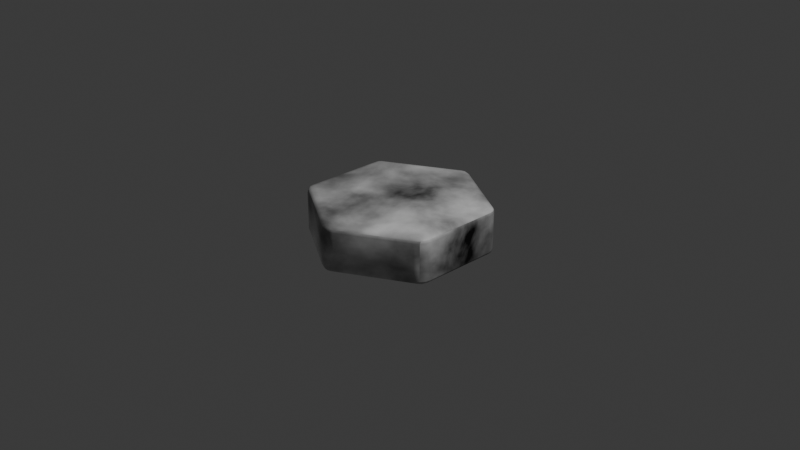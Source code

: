 # Source: Hexagon.blend  (saved by Blender 4.0.36; exported with 4.5.12 LTS)
import bpy
from mathutils import Matrix  # noqa: F401  (used for matrix-valued properties, if any)

bpy.ops.wm.read_factory_settings(use_empty=True)
scene = bpy.context.scene
scene.name = 'Scene'

# ---- collections
col_collection = bpy.data.collections.new('Collection'); scene.collection.children.link(col_collection)

# ---- materials (node trees are filled in below, after node groups)
mat_ground = bpy.data.materials.new('Ground')
mat_ground.use_transparent_shadow = False

# ---- material node trees
mat_ground.use_nodes = True; mat_ground.node_tree.nodes.clear()
_N = mat_ground.node_tree.nodes; _L = mat_ground.node_tree.links
n0 = _N.new('ShaderNodeOutputMaterial'); n0.name = 'Material Output'; n0.location = (531, 289)
n1 = _N.new('ShaderNodeBsdfPrincipled'); n1.name = 'Principled BSDF'; n1.location = (-203, 266)
n1.inputs[3].default_value = 1.45
n2 = _N.new('ShaderNodeValToRGB'); n2.name = 'Color Ramp'; n2.location = (-660, 308)
while len(n2.color_ramp.elements) > 1: n2.color_ramp.elements.remove(n2.color_ramp.elements[-1])
n2.color_ramp.elements[0].position = 0.2909; n2.color_ramp.elements[0].color = (0.0, 0.0, 0.0, 1.0)
_e = n2.color_ramp.elements.new(0.7273); _e.color = (1.0, 1.0, 1.0, 1.0)
n3 = _N.new('ShaderNodeTexNoise'); n3.name = 'Noise Texture'; n3.location = (-828, 149)
n3.inputs[3].default_value = 11.1
n3.inputs[8].default_value = 0.2
n4 = _N.new('ShaderNodeUVMap'); n4.name = 'UV Map'; n4.location = (-1054, 89)
_L.new(n1.outputs[0], n0.inputs[0])
_L.new(n3.outputs[0], n2.inputs[0])
_L.new(n2.outputs[0], n1.inputs[0])
_L.new(n4.outputs[0], n3.inputs[0])
n0.is_active_output = True

# ---- world
world_world = bpy.data.worlds.new('World'); scene.world = world_world
world_world.use_nodes = True; world_world.node_tree.nodes.clear()
_N = world_world.node_tree.nodes; _L = world_world.node_tree.links
n0 = _N.new('ShaderNodeOutputWorld'); n0.name = 'World Output'; n0.location = (300, 300)
n1 = _N.new('ShaderNodeBackground'); n1.name = 'Background'; n1.location = (10, 300)
n1.inputs[0].default_value = (0.05088, 0.05088, 0.05088, 1.0)
_L.new(n1.outputs[0], n0.inputs[0])
n0.is_active_output = True
world_world.color = (0.05088, 0.05088, 0.05088)
world_world.use_sun_shadow = False
world_world.sun_shadow_jitter_overblur = 0.0

# ---- cameras
cam_camera = bpy.data.cameras.new('Camera')
cam_camera.clip_end = 100.0
cam_camera.ortho_scale = 7.314

# ---- lights
light_light = bpy.data.lights.new('Light', 'POINT')
light_light.transmission_factor = 0.0
light_light.use_soft_falloff = False
light_light.energy = 1000.0
light_light.shadow_soft_size = 0.1
light_light.shadow_maximum_resolution = 0.006
light_light.use_absolute_resolution = True

# ---- meshes
me_cylinder = bpy.data.meshes.new('Cylinder')
me_cylinder.from_pydata([(0.0, 0.9, -0.25), (-0.0866, 0.95, -0.2), (0.0866, 0.95, -0.2), (-0.02884, 0.9308, -0.2431), (0.02884, 0.9308, -0.2431), (3.725e-09, 0.9517, -0.2376), (-0.03156, 0.9671, -0.2), (-0.06066, 0.9496, -0.225), (-0.01928, 0.9638, -0.2241), (0.06066, 0.9496, -0.225), (0.03156, 0.9671, -0.2), (0.01928, 0.9638, -0.2241), (0.0, 0.9, 0.25), (0.0866, 0.95, 0.2), (-0.0866, 0.95, 0.2), (0.02884, 0.9308, 0.2431), (-0.02884, 0.9308, 0.2431), (-3.725e-09, 0.9517, 0.2376), (0.03156, 0.9671, 0.2), (0.06066, 0.9496, 0.225), (0.01928, 0.9638, 0.2241), (-0.06066, 0.9496, 0.225), (-0.03156, 0.9671, 0.2), (-0.01928, 0.9638, 0.2241), (0.7794, 0.45, -0.25), (0.7794, 0.55, -0.2), (0.866, 0.4, -0.2), (0.7917, 0.4904, -0.2431), (0.8206, 0.4404, -0.2431), (0.8242, 0.4758, -0.2376), (0.8217, 0.5109, -0.2), (0.792, 0.5273, -0.225), (0.825, 0.4986, -0.2241), (0.8527, 0.4222, -0.225), (0.8533, 0.4562, -0.2), (0.8443, 0.4652, -0.2241), (0.7794, 0.45, 0.25), (0.866, 0.4, 0.2), (0.7794, 0.55, 0.2), (0.8206, 0.4404, 0.2431), (0.7917, 0.4904, 0.2431), (0.8242, 0.4758, 0.2376), (0.8533, 0.4562, 0.2), (0.8527, 0.4222, 0.225), (0.8443, 0.4652, 0.2241), (0.792, 0.5273, 0.225), (0.8217, 0.5109, 0.2), (0.825, 0.4986, 0.2241), (0.7794, -0.45, -0.25), (0.866, -0.4, -0.2), (0.7794, -0.55, -0.2), (0.8206, -0.4404, -0.2431), (0.7917, -0.4904, -0.2431), (0.8242, -0.4758, -0.2376), (0.8533, -0.4562, -0.2), (0.8527, -0.4222, -0.225), (0.8443, -0.4652, -0.2241), (0.792, -0.5273, -0.225), (0.8217, -0.5109, -0.2), (0.825, -0.4986, -0.2241), (0.7794, -0.45, 0.25), (0.7794, -0.55, 0.2), (0.866, -0.4, 0.2), (0.7917, -0.4904, 0.2431), (0.8206, -0.4404, 0.2431), (0.8242, -0.4758, 0.2376), (0.8217, -0.5109, 0.2), (0.792, -0.5273, 0.225), (0.825, -0.4986, 0.2241), (0.8527, -0.4222, 0.225), (0.8533, -0.4562, 0.2), (0.8443, -0.4652, 0.2241), (0.0, -0.9, -0.25), (0.0866, -0.95, -0.2), (-0.0866, -0.95, -0.2), (0.02884, -0.9308, -0.2431), (-0.02884, -0.9308, -0.2431), (-3.725e-09, -0.9517, -0.2376), (0.03156, -0.9671, -0.2), (0.06066, -0.9496, -0.225), (0.01928, -0.9638, -0.2241), (-0.06066, -0.9496, -0.225), (-0.03156, -0.9671, -0.2), (-0.01928, -0.9638, -0.2241), (0.0, -0.9, 0.25), (-0.0866, -0.95, 0.2), (0.0866, -0.95, 0.2), (-0.02884, -0.9308, 0.2431), (0.02884, -0.9308, 0.2431), (3.725e-09, -0.9517, 0.2376), (-0.03156, -0.9671, 0.2), (-0.06066, -0.9496, 0.225), (-0.01928, -0.9638, 0.2241), (0.06066, -0.9496, 0.225), (0.03156, -0.9671, 0.2), (0.01928, -0.9638, 0.2241), (-0.7794, -0.45, -0.25), (-0.7794, -0.55, -0.2), (-0.866, -0.4, -0.2), (-0.7917, -0.4904, -0.2431), (-0.8206, -0.4404, -0.2431), (-0.8242, -0.4758, -0.2376), (-0.8217, -0.5109, -0.2), (-0.792, -0.5273, -0.225), (-0.825, -0.4986, -0.2241), (-0.8527, -0.4222, -0.225), (-0.8533, -0.4562, -0.2), (-0.8443, -0.4652, -0.2241), (-0.7794, -0.45, 0.25), (-0.866, -0.4, 0.2), (-0.7794, -0.55, 0.2), (-0.8206, -0.4404, 0.2431), (-0.7917, -0.4904, 0.2431), (-0.8242, -0.4758, 0.2376), (-0.8533, -0.4562, 0.2), (-0.8527, -0.4222, 0.225), (-0.8443, -0.4652, 0.2241), (-0.792, -0.5273, 0.225), (-0.8217, -0.5109, 0.2), (-0.825, -0.4986, 0.2241), (-0.7794, 0.45, -0.25), (-0.866, 0.4, -0.2), (-0.7794, 0.55, -0.2), (-0.8206, 0.4404, -0.2431), (-0.7917, 0.4904, -0.2431), (-0.8242, 0.4758, -0.2376), (-0.8533, 0.4562, -0.2), (-0.8527, 0.4222, -0.225), (-0.8443, 0.4652, -0.2241), (-0.792, 0.5273, -0.225), (-0.8217, 0.5109, -0.2), (-0.825, 0.4986, -0.2241), (-0.7794, 0.45, 0.25), (-0.7794, 0.55, 0.2), (-0.866, 0.4, 0.2), (-0.7917, 0.4904, 0.2431), (-0.8206, 0.4404, 0.2431), (-0.8242, 0.4758, 0.2376), (-0.8217, 0.5109, 0.2), (-0.792, 0.5273, 0.225), (-0.825, 0.4986, 0.2241), (-0.8527, 0.4222, 0.225), (-0.8533, 0.4562, 0.2), (-0.8443, 0.4652, 0.2241)], [], [(122, 133, 14, 1), (50, 61, 86, 73), (74, 85, 110, 97), (98, 109, 134, 121), (26, 37, 62, 49), (36, 12, 132, 108, 84, 60), (2, 13, 38, 25), (0, 3, 5, 4), (3, 7, 8, 5), (1, 6, 8, 7), (6, 10, 11, 8), (2, 9, 11, 10), (9, 4, 5, 11), (5, 8, 11), (12, 15, 17, 16), (15, 19, 20, 17), (13, 18, 20, 19), (18, 22, 23, 20), (14, 21, 23, 22), (21, 16, 17, 23), (17, 20, 23), (24, 27, 29, 28), (27, 31, 32, 29), (25, 30, 32, 31), (30, 34, 35, 32), (26, 33, 35, 34), (33, 28, 29, 35), (29, 32, 35), (36, 39, 41, 40), (39, 43, 44, 41), (37, 42, 44, 43), (42, 46, 47, 44), (38, 45, 47, 46), (45, 40, 41, 47), (41, 44, 47), (48, 51, 53, 52), (51, 55, 56, 53), (49, 54, 56, 55), (54, 58, 59, 56), (50, 57, 59, 58), (57, 52, 53, 59), (53, 56, 59), (60, 63, 65, 64), (63, 67, 68, 65), (61, 66, 68, 67), (66, 70, 71, 68), (62, 69, 71, 70), (69, 64, 65, 71), (65, 68, 71), (72, 75, 77, 76), (75, 79, 80, 77), (73, 78, 80, 79), (78, 82, 83, 80), (74, 81, 83, 82), (81, 76, 77, 83), (77, 80, 83), (84, 87, 89, 88), (87, 91, 92, 89), (85, 90, 92, 91), (90, 94, 95, 92), (86, 93, 95, 94), (93, 88, 89, 95), (89, 92, 95), (96, 99, 101, 100), (99, 103, 104, 101), (97, 102, 104, 103), (102, 106, 107, 104), (98, 105, 107, 106), (105, 100, 101, 107), (101, 104, 107), (108, 111, 113, 112), (111, 115, 116, 113), (109, 114, 116, 115), (114, 118, 119, 116), (110, 117, 119, 118), (117, 112, 113, 119), (113, 116, 119), (120, 123, 125, 124), (123, 127, 128, 125), (121, 126, 128, 127), (126, 130, 131, 128), (122, 129, 131, 130), (129, 124, 125, 131), (125, 128, 131), (132, 135, 137, 136), (135, 139, 140, 137), (133, 138, 140, 139), (138, 142, 143, 140), (134, 141, 143, 142), (141, 136, 137, 143), (137, 140, 143), (2, 25, 31, 9), (9, 31, 27, 4), (4, 27, 24, 0), (38, 13, 19, 45), (45, 19, 15, 40), (40, 15, 12, 36), (1, 14, 22, 6), (6, 22, 18, 10), (10, 18, 13, 2), (37, 26, 34, 42), (42, 34, 30, 46), (46, 30, 25, 38), (26, 49, 55, 33), (33, 55, 51, 28), (28, 51, 48, 24), (62, 37, 43, 69), (69, 43, 39, 64), (64, 39, 36, 60), (61, 50, 58, 66), (66, 58, 54, 70), (70, 54, 49, 62), (50, 73, 79, 57), (57, 79, 75, 52), (52, 75, 72, 48), (86, 61, 67, 93), (93, 67, 63, 88), (88, 63, 60, 84), (85, 74, 82, 90), (90, 82, 78, 94), (94, 78, 73, 86), (74, 97, 103, 81), (81, 103, 99, 76), (76, 99, 96, 72), (110, 85, 91, 117), (117, 91, 87, 112), (112, 87, 84, 108), (109, 98, 106, 114), (114, 106, 102, 118), (118, 102, 97, 110), (98, 121, 127, 105), (105, 127, 123, 100), (100, 123, 120, 96), (134, 109, 115, 141), (141, 115, 111, 136), (136, 111, 108, 132), (133, 122, 130, 138), (138, 130, 126, 142), (142, 126, 121, 134), (122, 1, 7, 129), (129, 7, 3, 124), (124, 3, 0, 120), (14, 133, 139, 21), (21, 139, 135, 16), (16, 135, 132, 12), (0, 24, 48, 72, 96, 120)])
me_cylinder.polygons.foreach_set('use_smooth', [True] * 146)
_uv = me_cylinder.uv_layers.new(name='UVMap')
_uv.uv.foreach_set('vector', [0.1283, 0.9873, 0.01103, 0.9873, 0.01103, 0.7936, 0.1283, 0.7936, 0.2677, 0.9873, 0.1504, 0.9873, 0.1504, 0.7936, 0.2677, 0.7936, 0.2677, 0.7452, 0.1504, 0.7452, 0.1504, 0.5515, 0.2677, 0.5515, 0.4033, 0.7934, 0.286, 0.7934, 0.286, 0.5698, 0.4033, 0.5698, 0.5352, 0.7934, 0.4179, 0.7934, 0.4179, 0.5698, 0.5352, 0.5698, 0.25, 0.521, 0.02148, 0.3952, 0.02148, 0.1436, 0.25, 0.01782, 0.4785, 0.1436, 0.4785, 0.3952, 0.1283, 0.7452, 0.01103, 0.7452, 0.01103, 0.5515, 0.1283, 0.5515, 0.5215, 0.3952, 0.5179, 0.4065, 0.5084, 0.4024, 0.5094, 0.3925, 0.5179, 0.4065, 0.5178, 0.4168, 0.5081, 0.4088, 0.5084, 0.4024, 0.1283, 0.7936, 0.1283, 0.7782, 0.1354, 0.7748, 0.1356, 0.7863, 0.1283, 0.7782, 0.1283, 0.7606, 0.1354, 0.764, 0.1354, 0.7748, 0.1283, 0.7452, 0.1356, 0.7524, 0.1354, 0.764, 0.1283, 0.7606, 0.5, 0.3874, 0.5094, 0.3925, 0.5084, 0.4024, 0.5025, 0.3994, 0.1393, 0.7694, 0.1354, 0.7748, 0.1354, 0.764, 0.02148, 0.3952, 0.01787, 0.4065, 0.008359, 0.4024, 0.009417, 0.3925, 0.01787, 0.4065, 0.01778, 0.4168, 0.008115, 0.4088, 0.008359, 0.4024, 0.01103, 0.7452, 0.01103, 0.7606, 0.003954, 0.764, 0.003711, 0.7524, 0.01103, 0.7606, 0.01103, 0.7782, 0.003954, 0.7748, 0.003954, 0.764, 0.01103, 0.7936, 0.003711, 0.7863, 0.003954, 0.7748, 0.01103, 0.7782, 2.114e-08, 0.3874, 0.009417, 0.3925, 0.008359, 0.4024, 0.002462, 0.3994, 0.0, 0.7694, 0.003954, 0.764, 0.003954, 0.7748, 0.5215, 0.1436, 0.5094, 0.1463, 0.5084, 0.1364, 0.5179, 0.1323, 0.5094, 0.1463, 0.5, 0.1514, 0.5025, 0.1394, 0.5084, 0.1364, 0.1283, 0.5515, 0.1283, 0.5397, 0.1354, 0.5388, 0.1356, 0.548, 0.5352, 0.8244, 0.5352, 0.8091, 0.5423, 0.8116, 0.5423, 0.821, 0.5352, 0.7934, 0.5425, 0.7996, 0.5423, 0.8116, 0.5352, 0.8091, 0.5178, 0.122, 0.5179, 0.1323, 0.5084, 0.1364, 0.5081, 0.13, 0.5084, 0.1364, 0.5025, 0.1394, 0.5081, 0.13, 0.25, 0.521, 0.2585, 0.5296, 0.25, 0.5354, 0.2415, 0.5296, 0.2585, 0.5296, 0.2678, 0.5348, 0.2557, 0.5388, 0.25, 0.5354, 0.4179, 0.7934, 0.4179, 0.8091, 0.4109, 0.8116, 0.4106, 0.7996, 0.4179, 0.8091, 0.4179, 0.8244, 0.4109, 0.821, 0.4109, 0.8116, 0.01103, 0.5515, 0.003711, 0.548, 0.003954, 0.5388, 0.01103, 0.5397, 0.2322, 0.5348, 0.2415, 0.5296, 0.25, 0.5354, 0.2443, 0.5388, 0.25, 0.5354, 0.2557, 0.5388, 0.2443, 0.5388, 0.75, 0.01782, 0.7415, 0.009199, 0.75, 0.003381, 0.7585, 0.009199, 0.7415, 0.009199, 0.7322, 0.003968, 0.7443, 0.0, 0.75, 0.003381, 0.5352, 0.5698, 0.5352, 0.5541, 0.5423, 0.5516, 0.5425, 0.5636, 0.5352, 0.5541, 0.5352, 0.5388, 0.5423, 0.5422, 0.5423, 0.5516, 0.2677, 0.9873, 0.275, 0.9908, 0.2747, 1.0, 0.2677, 0.9991, 0.7678, 0.003968, 0.7585, 0.009199, 0.75, 0.003381, 0.7557, 8.511e-09, 0.75, 0.003381, 0.7443, 0.0, 0.7557, 8.511e-09, 0.4785, 0.3952, 0.4906, 0.3925, 0.4916, 0.4024, 0.4821, 0.4065, 0.4906, 0.3925, 0.5, 0.3874, 0.4975, 0.3994, 0.4916, 0.4024, 0.1504, 0.9873, 0.1504, 0.9991, 0.1433, 1.0, 0.1431, 0.9908, 0.4179, 0.5388, 0.4179, 0.5541, 0.4109, 0.5516, 0.4109, 0.5422, 0.4179, 0.5698, 0.4106, 0.5636, 0.4109, 0.5516, 0.4179, 0.5541, 0.4822, 0.4168, 0.4821, 0.4065, 0.4916, 0.4024, 0.4919, 0.4088, 0.4916, 0.4024, 0.4975, 0.3994, 0.4919, 0.4088, 0.9785, 0.1436, 0.9821, 0.1323, 0.9916, 0.1364, 0.9906, 0.1463, 0.9821, 0.1323, 0.9822, 0.122, 0.9919, 0.13, 0.9916, 0.1364, 0.2677, 0.7936, 0.2677, 0.7782, 0.2747, 0.7748, 0.275, 0.7863, 0.2677, 0.7782, 0.2677, 0.7606, 0.2747, 0.764, 0.2747, 0.7748, 0.2677, 0.7452, 0.275, 0.7524, 0.2747, 0.764, 0.2677, 0.7606, 1.0, 0.1514, 0.9906, 0.1463, 0.9916, 0.1364, 0.9975, 0.1394, 0.2787, 0.7694, 0.2747, 0.7748, 0.2747, 0.764, 0.4785, 0.1436, 0.4821, 0.1323, 0.4916, 0.1364, 0.4906, 0.1463, 0.4821, 0.1323, 0.4822, 0.122, 0.4919, 0.13, 0.4916, 0.1364, 0.1504, 0.7452, 0.1504, 0.7606, 0.1433, 0.764, 0.1431, 0.7524, 0.1504, 0.7606, 0.1504, 0.7782, 0.1433, 0.7748, 0.1433, 0.764, 0.1504, 0.7936, 0.1431, 0.7863, 0.1433, 0.7748, 0.1504, 0.7782, 0.5, 0.1514, 0.4906, 0.1463, 0.4916, 0.1364, 0.4975, 0.1394, 0.1393, 0.7694, 0.1433, 0.764, 0.1433, 0.7748, 0.9785, 0.3952, 0.9906, 0.3925, 0.9916, 0.4024, 0.9821, 0.4065, 0.9906, 0.3925, 1.0, 0.3874, 0.9975, 0.3994, 0.9916, 0.4024, 0.2677, 0.5515, 0.2677, 0.5397, 0.2747, 0.5388, 0.275, 0.548, 0.4033, 0.8244, 0.4033, 0.8091, 0.4104, 0.8116, 0.4104, 0.821, 0.4033, 0.7934, 0.4106, 0.7996, 0.4104, 0.8116, 0.4033, 0.8091, 0.9822, 0.4168, 0.9821, 0.4065, 0.9916, 0.4024, 0.9919, 0.4088, 0.9916, 0.4024, 0.9975, 0.3994, 0.9919, 0.4088, 0.25, 0.01782, 0.2415, 0.009199, 0.25, 0.003381, 0.2585, 0.009199, 0.2415, 0.009199, 0.2322, 0.003968, 0.2443, 1.569e-08, 0.25, 0.003381, 0.286, 0.7934, 0.286, 0.8091, 0.2789, 0.8116, 0.2787, 0.7996, 0.286, 0.8091, 0.286, 0.8244, 0.2789, 0.821, 0.2789, 0.8116, 0.1504, 0.5515, 0.1431, 0.548, 0.1433, 0.5388, 0.1504, 0.5397, 0.2678, 0.003968, 0.2585, 0.009199, 0.25, 0.003381, 0.2557, 2.42e-08, 0.25, 0.003381, 0.2443, 1.569e-08, 0.2557, 2.42e-08, 0.75, 0.521, 0.7585, 0.5296, 0.75, 0.5354, 0.7415, 0.5296, 0.7585, 0.5296, 0.7678, 0.5348, 0.7557, 0.5388, 0.75, 0.5354, 0.4033, 0.5698, 0.4033, 0.5541, 0.4104, 0.5516, 0.4106, 0.5636, 0.4033, 0.5541, 0.4033, 0.5388, 0.4104, 0.5422, 0.4104, 0.5516, 0.1283, 0.9873, 0.1356, 0.9908, 0.1354, 1.0, 0.1283, 0.9991, 0.7322, 0.5348, 0.7415, 0.5296, 0.75, 0.5354, 0.7443, 0.5388, 0.75, 0.5354, 0.7557, 0.5388, 0.7443, 0.5388, 0.02148, 0.1436, 0.009417, 0.1463, 0.008359, 0.1364, 0.01787, 0.1323, 0.009417, 0.1463, 1.065e-08, 0.1514, 0.002462, 0.1394, 0.008359, 0.1364, 0.01103, 0.9873, 0.01103, 0.9991, 0.003954, 1.0, 0.003711, 0.9908, 0.286, 0.5388, 0.286, 0.5541, 0.2789, 0.5516, 0.2789, 0.5422, 0.286, 0.5698, 0.2787, 0.5636, 0.2789, 0.5516, 0.286, 0.5541, 0.01778, 0.122, 0.01787, 0.1323, 0.008359, 0.1364, 0.008115, 0.13, 0.008359, 0.1364, 0.002462, 0.1394, 0.008115, 0.13, 0.1283, 0.7452, 0.1283, 0.5515, 0.1356, 0.548, 0.1356, 0.7524, 0.5, 0.3874, 0.5, 0.1514, 0.5094, 0.1463, 0.5094, 0.3925, 0.5094, 0.3925, 0.5094, 0.1463, 0.5215, 0.1436, 0.5215, 0.3952, 0.01103, 0.5515, 0.01103, 0.7452, 0.003711, 0.7524, 0.003711, 0.548, 0.2322, 0.5348, 0.01778, 0.4168, 0.01787, 0.4065, 0.2415, 0.5296, 0.2415, 0.5296, 0.01787, 0.4065, 0.02148, 0.3952, 0.25, 0.521, 0.1283, 0.7936, 0.01103, 0.7936, 0.01103, 0.7782, 0.1283, 0.7782, 0.1283, 0.7782, 0.01103, 0.7782, 0.01103, 0.7606, 0.1283, 0.7606, 0.1283, 0.7606, 0.01103, 0.7606, 0.01103, 0.7452, 0.1283, 0.7452, 0.4179, 0.7934, 0.5352, 0.7934, 0.5352, 0.8091, 0.4179, 0.8091, 0.4179, 0.8091, 0.5352, 0.8091, 0.5352, 0.8244, 0.4179, 0.8244, 0.01103, 0.5397, 0.1283, 0.5397, 0.1283, 0.5515, 0.01103, 0.5515, 0.5352, 0.7934, 0.5352, 0.5698, 0.5425, 0.5636, 0.5425, 0.7996, 0.5178, 0.122, 0.7322, 0.003968, 0.7415, 0.009199, 0.5179, 0.1323, 0.5179, 0.1323, 0.7415, 0.009199, 0.75, 0.01782, 0.5215, 0.1436, 0.4179, 0.5698, 0.4179, 0.7934, 0.4106, 0.7996, 0.4106, 0.5636, 0.4822, 0.4168, 0.2678, 0.5348, 0.2585, 0.5296, 0.4821, 0.4065, 0.4821, 0.4065, 0.2585, 0.5296, 0.25, 0.521, 0.4785, 0.3952, 0.1504, 0.9873, 0.2677, 0.9873, 0.2677, 0.9991, 0.1504, 0.9991, 0.4179, 0.5388, 0.5352, 0.5388, 0.5352, 0.5541, 0.4179, 0.5541, 0.4179, 0.5541, 0.5352, 0.5541, 0.5352, 0.5698, 0.4179, 0.5698, 0.2677, 0.9873, 0.2677, 0.7936, 0.275, 0.7863, 0.275, 0.9908, 0.7678, 0.003968, 0.9822, 0.122, 0.9821, 0.1323, 0.7585, 0.009199, 0.7585, 0.009199, 0.9821, 0.1323, 0.9785, 0.1436, 0.75, 0.01782, 0.1504, 0.7936, 0.1504, 0.9873, 0.1431, 0.9908, 0.1431, 0.7863, 0.5, 0.1514, 0.5, 0.3874, 0.4906, 0.3925, 0.4906, 0.1463, 0.4906, 0.1463, 0.4906, 0.3925, 0.4785, 0.3952, 0.4785, 0.1436, 0.1504, 0.7452, 0.2677, 0.7452, 0.2677, 0.7606, 0.1504, 0.7606, 0.1504, 0.7606, 0.2677, 0.7606, 0.2677, 0.7782, 0.1504, 0.7782, 0.1504, 0.7782, 0.2677, 0.7782, 0.2677, 0.7936, 0.1504, 0.7936, 0.2677, 0.7452, 0.2677, 0.5515, 0.275, 0.548, 0.275, 0.7524, 1.0, 0.1514, 1.0, 0.3874, 0.9906, 0.3925, 0.9906, 0.1463, 0.9906, 0.1463, 0.9906, 0.3925, 0.9785, 0.3952, 0.9785, 0.1436, 0.1504, 0.5515, 0.1504, 0.7452, 0.1431, 0.7524, 0.1431, 0.548, 0.2678, 0.003968, 0.4822, 0.122, 0.4821, 0.1323, 0.2585, 0.009199, 0.2585, 0.009199, 0.4821, 0.1323, 0.4785, 0.1436, 0.25, 0.01782, 0.286, 0.7934, 0.4033, 0.7934, 0.4033, 0.8091, 0.286, 0.8091, 0.286, 0.8091, 0.4033, 0.8091, 0.4033, 0.8244, 0.286, 0.8244, 0.1504, 0.5397, 0.2677, 0.5397, 0.2677, 0.5515, 0.1504, 0.5515, 0.4033, 0.7934, 0.4033, 0.5698, 0.4106, 0.5636, 0.4106, 0.7996, 0.9822, 0.4168, 0.7678, 0.5348, 0.7585, 0.5296, 0.9821, 0.4065, 0.9821, 0.4065, 0.7585, 0.5296, 0.75, 0.521, 0.9785, 0.3952, 0.286, 0.5698, 0.286, 0.7934, 0.2787, 0.7996, 0.2787, 0.5636, 0.01778, 0.122, 0.2322, 0.003968, 0.2415, 0.009199, 0.01787, 0.1323, 0.01787, 0.1323, 0.2415, 0.009199, 0.25, 0.01782, 0.02148, 0.1436, 0.01103, 0.9873, 0.1283, 0.9873, 0.1283, 0.9991, 0.01103, 0.9991, 0.286, 0.5388, 0.4033, 0.5388, 0.4033, 0.5541, 0.286, 0.5541, 0.286, 0.5541, 0.4033, 0.5541, 0.4033, 0.5698, 0.286, 0.5698, 0.1283, 0.9873, 0.1283, 0.7936, 0.1356, 0.7863, 0.1356, 0.9908, 0.7322, 0.5348, 0.5178, 0.4168, 0.5179, 0.4065, 0.7415, 0.5296, 0.7415, 0.5296, 0.5179, 0.4065, 0.5215, 0.3952, 0.75, 0.521, 0.01103, 0.7936, 0.01103, 0.9873, 0.003711, 0.9908, 0.003711, 0.7863, 2.114e-08, 0.3874, 1.065e-08, 0.1514, 0.009417, 0.1463, 0.009417, 0.3925, 0.009417, 0.3925, 0.009417, 0.1463, 0.02148, 0.1436, 0.02148, 0.3952, 0.5215, 0.3952, 0.5215, 0.1436, 0.75, 0.01782, 0.9785, 0.1436, 0.9785, 0.3952, 0.75, 0.521])
me_cylinder.materials.append(mat_ground)
me_cylinder.update()

# ---- objects
ob_light = bpy.data.objects.new('Light', light_light)
ob_camera = bpy.data.objects.new('Camera', cam_camera)
ob_cylinder = bpy.data.objects.new('Cylinder', me_cylinder)

# ---- transforms, parenting, visibility, modifiers, constraints
ob_light.location = (4.076, 1.005, 5.904)
ob_light.rotation_euler = (0.6503, 0.05522, 1.866)
ob_light.lock_rotations_4d = False
ob_light.empty_display_type = 'ARROWS'
ob_light.color = (0.0, 0.0, 0.0, 0.0)
ob_light.lineart.crease_threshold = 0.0
ob_camera.location = (7.359, -6.926, 4.958)
ob_camera.rotation_euler = (1.109, 0.0, 0.8149)
ob_camera.lock_rotations_4d = False
ob_camera.empty_display_type = 'ARROWS'
ob_camera.color = (0.0, 0.0, 0.0, 0.0)
ob_camera.display_type = 'WIRE'
ob_camera.lineart.crease_threshold = 0.0
ob_cylinder.location = (0.0, 0.0, 0.0)

# ---- collection membership
col_collection.objects.link(ob_light)
col_collection.objects.link(ob_camera)
col_collection.objects.link(ob_cylinder)

# ---- scene / render settings (as saved in the file)
scene.camera = ob_camera
scene.frame_start = 1; scene.frame_end = 250; scene.frame_set(1)
scene.render.engine = 'BLENDER_EEVEE_NEXT'
scene.cycles.sampling_pattern = 'TABULATED_SOBOL'
bpy.context.view_layer.update()
